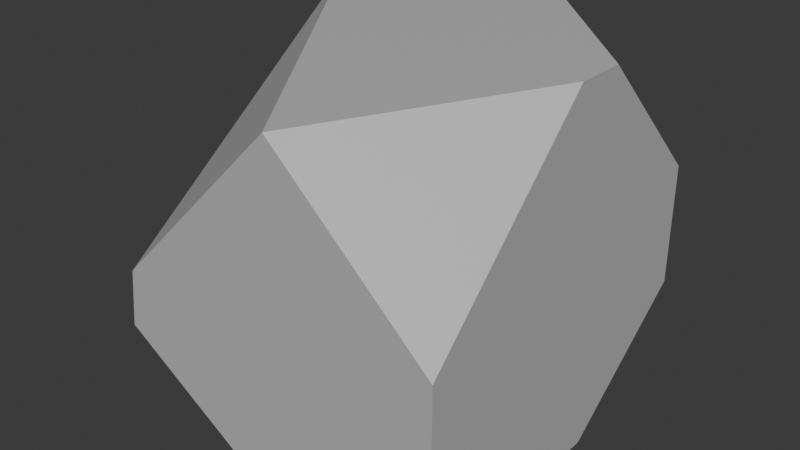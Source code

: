 # Source: Bodypart.blend  (saved by Blender 4.0.36; exported with 4.5.12 LTS)
import bpy
from mathutils import Matrix  # noqa: F401  (used for matrix-valued properties, if any)

bpy.ops.wm.read_factory_settings(use_empty=True)
scene = bpy.context.scene
scene.name = 'Scene'

# ---- collections
col_collection = bpy.data.collections.new('Collection'); scene.collection.children.link(col_collection)

# ---- materials (node trees are filled in below, after node groups)
mat_lit = bpy.data.materials.new('Lit')
mat_lit.use_transparent_shadow = False
mat_lit.diffuse_color = (0.5, 0.5, 0.5, 1.0)
mat_lit.roughness = 0.5528

# ---- material node trees
mat_lit.use_nodes = True; mat_lit.node_tree.nodes.clear()
_N = mat_lit.node_tree.nodes; _L = mat_lit.node_tree.links
n0 = _N.new('ShaderNodeBsdfPrincipled'); n0.name = 'Principled BSDF'; n0.location = (10, 300)
n0.inputs[0].default_value = (0.5, 0.5, 0.5, 1.0)
n0.inputs[2].default_value = 0.5528
n0.inputs[3].default_value = 1.45
n0.inputs[27].default_value = (0.0, 0.0, 0.0, 1.0)
n0.inputs[28].default_value = 1.0
n1 = _N.new('ShaderNodeOutputMaterial'); n1.name = 'Material Output'; n1.location = (300, 300)
n2 = _N.new('ShaderNodeNormalMap'); n2.name = 'Normal Map'; n2.location = (-300, -300)
n2.label = 'Normal/Map'
_L.new(n0.outputs[0], n1.inputs[0])
_L.new(n2.outputs[0], n0.inputs[5])
n1.is_active_output = True

# ---- world
world_world = bpy.data.worlds.new('World'); scene.world = world_world
world_world.use_nodes = True; world_world.node_tree.nodes.clear()
_N = world_world.node_tree.nodes; _L = world_world.node_tree.links
n0 = _N.new('ShaderNodeOutputWorld'); n0.name = 'World Output'; n0.location = (300, 300)
n1 = _N.new('ShaderNodeBackground'); n1.name = 'Background'; n1.location = (10, 300)
n1.inputs[0].default_value = (0.05088, 0.05088, 0.05088, 1.0)
_L.new(n1.outputs[0], n0.inputs[0])
n0.is_active_output = True
world_world.color = (0.05088, 0.05088, 0.05088)
world_world.use_sun_shadow = False
world_world.sun_shadow_jitter_overblur = 0.0

# ---- meshes
me_scene = bpy.data.meshes.new('Scene')
me_scene.from_pydata([(0.05351, 0.4247, 0.5), (-0.4487, -0.07759, 0.5), (-0.5, 0.5, -0.3483), (0.5, -0.2006, -0.5), (0.3084, -0.5, -0.5), (0.5, -0.5, -0.1061), (0.5, -0.3837, 0.5), (0.5, -0.5, 0.3837), (0.3837, -0.5, 0.5), (-0.07174, -0.5, 0.5), (-0.5, -0.5, 0.2416), (-0.4689, -0.2435, 0.5), (0.5, 0.5, 0.00693), (0.5, 0.00693, 0.5), (0.05353, 0.4247, 0.5), (0.5, 0.5, -0.1348), (0.1348, 0.5, -0.5), (0.5, 0.1348, -0.5), (-0.5, 0.3732, -0.5), (-0.3732, 0.5, -0.5), (-0.5, 0.5, -0.3732), (-0.2757, -0.5, -0.5), (-0.5, -0.2757, -0.5), (-0.5, -0.5, -0.07837)], [], [(0, 2, 1), (3, 5, 4), (6, 8, 7), (9, 11, 10), (12, 14, 13), (15, 17, 16), (18, 20, 19), (21, 23, 22), (14, 6, 13), (6, 14, 8), (8, 14, 9), (9, 14, 0), (9, 0, 1), (9, 1, 11), (20, 16, 19), (16, 20, 15), (15, 20, 2), (15, 2, 0), (15, 0, 12), (12, 0, 14), (3, 7, 5), (7, 3, 6), (6, 3, 13), (13, 3, 17), (13, 17, 12), (12, 17, 15), (11, 23, 10), (23, 11, 22), (22, 11, 18), (18, 11, 1), (18, 1, 2), (18, 2, 20), (5, 21, 4), (21, 5, 23), (23, 5, 7), (23, 7, 10), (10, 7, 9), (9, 7, 8), (4, 17, 3), (17, 4, 16), (16, 4, 21), (16, 21, 19), (19, 21, 22), (19, 22, 18)])
me_scene.polygons.foreach_set('use_smooth', [True] * 44)
_k = set([(0, 1), (0, 2), (0, 14), (1, 2), (1, 11), (2, 20), (3, 4), (3, 5), (3, 17), (4, 5), (4, 21), (5, 7), (6, 7), (6, 8), (6, 13), (7, 8), (8, 9), (9, 10), (9, 11), (10, 11), (10, 23), (12, 13), (12, 14), (12, 15), (13, 14), (15, 16), (15, 17), (16, 17), (16, 19), (18, 19), (18, 20), (18, 22), (19, 20), (21, 22), (21, 23), (22, 23)])
me_scene.attributes.new('sharp_edge', 'BOOLEAN', 'EDGE').data.foreach_set('value', [ (min(e.vertices), max(e.vertices)) in _k for e in me_scene.edges])
_uv = me_scene.uv_layers.new(name='UVSet0')
_uv.uv.foreach_set('vector', [0.6629, 0.5, 0.4129, 0.25, 0.625, 0.03793, 0.375, 0.6752, 0.4735, 0.75, 0.375, 0.7979, 0.625, 0.7209, 0.6541, 0.75, 0.5959, 0.75, 0.625, 0.8929, 0.875, 0.727, 0.5604, 0.0, 0.5017, 0.5, 0.625, 0.4621, 0.625, 0.6233, 0.4663, 0.5, 0.375, 0.5913, 0.2837, 0.5, 0.125, 0.5317, 0.4067, 0.25, 0.375, 0.2817, 0.1811, 0.75, 0.4804, 1.0, 0.375, 0.05606, 0.6629, 0.5, 0.625, 0.7209, 0.625, 0.6233, 0.625, 0.7209, 0.6629, 0.5, 0.6541, 0.75, 0.6541, 0.75, 0.6629, 0.5, 0.7679, 0.75, 0.7679, 0.75, 0.6629, 0.5, 0.6629, 0.5, 0.7679, 0.75, 0.6629, 0.5, 0.875, 0.7121, 0.7679, 0.75, 0.875, 0.7121, 0.875, 0.727, 0.4067, 0.25, 0.375, 0.4087, 0.375, 0.2817, 0.375, 0.4087, 0.4067, 0.25, 0.4663, 0.5, 0.4663, 0.5, 0.4067, 0.25, 0.4129, 0.25, 0.4663, 0.5, 0.4129, 0.25, 0.625, 0.4621, 0.4663, 0.5, 0.625, 0.4621, 0.5017, 0.5, 0.5017, 0.5, 0.625, 0.4621, 0.625, 0.4621, 0.375, 0.6752, 0.5959, 0.75, 0.4735, 0.75, 0.5959, 0.75, 0.375, 0.6752, 0.625, 0.7209, 0.625, 0.7209, 0.375, 0.6752, 0.625, 0.6233, 0.625, 0.6233, 0.375, 0.6752, 0.375, 0.5913, 0.625, 0.6233, 0.375, 0.5913, 0.5017, 0.5, 0.5017, 0.5, 0.375, 0.5913, 0.4663, 0.5, 0.625, 0.02303, 0.4804, 0.0, 0.5604, 0.0, 0.4804, 0.0, 0.625, 0.02303, 0.375, 0.05606, 0.375, 0.05606, 0.625, 0.02303, 0.375, 0.2183, 0.375, 0.2183, 0.625, 0.02303, 0.625, 0.03793, 0.375, 0.2183, 0.625, 0.03793, 0.4129, 0.25, 0.375, 0.2183, 0.4129, 0.25, 0.4067, 0.25, 0.4735, 0.75, 0.375, 0.9439, 0.375, 0.7979, 0.375, 0.9439, 0.4735, 0.75, 0.4804, 1.0, 0.4804, 1.0, 0.4735, 0.75, 0.5959, 0.75, 0.4804, 1.0, 0.5959, 0.75, 0.5604, 1.0, 0.5604, 1.0, 0.5959, 0.75, 0.625, 0.8929, 0.625, 0.8929, 0.5959, 0.75, 0.625, 0.7791, 0.3271, 0.75, 0.375, 0.5913, 0.375, 0.6752, 0.375, 0.5913, 0.3271, 0.75, 0.2837, 0.5, 0.2837, 0.5, 0.3271, 0.75, 0.1811, 0.75, 0.2837, 0.5, 0.1811, 0.75, 0.1567, 0.5, 0.1567, 0.5, 0.1811, 0.75, 0.125, 0.6939, 0.1567, 0.5, 0.125, 0.6939, 0.125, 0.5317])
me_scene.materials.append(mat_lit)
me_scene.update()
me_scene.normals_split_custom_set([tuple(v) for v in zip(*[iter([-0.6263, 0.6263, 0.4643, -0.6263, 0.6263, 0.4643, -0.6263, 0.6263, 0.4643, 0.7794, -0.4989, -0.3792, 0.7794, -0.4989, -0.3792, 0.7794, -0.4989, -0.3792, 0.5774, -0.5774, 0.5774, 0.5774, -0.5774, 0.5774, 0.5774, -0.5774, 0.5774, -0.4035, -0.6246, 0.6687, -0.4035, -0.6246, 0.6687, -0.4035, -0.6246, 0.6687, 0.5518, 0.5897, 0.5897, 0.5518, 0.5897, 0.5897, 0.5518, 0.5897, 0.5897, 0.5774, 0.5774, -0.5774, 0.5774, 0.5774, -0.5774, 0.5774, 0.5774, -0.5774, -0.5774, 0.5774, -0.5774, -0.5774, 0.5774, -0.5774, -0.5774, 0.5774, -0.5774, -0.6618, -0.6618, -0.352, -0.6618, -0.6618, -0.352, -0.6618, -0.6618, -0.352, 0.00105, 1.344e-07, 1.0, -3.66e-08, 0.0, 1.0, -1.709e-07, 0.0, 1.0, -3.66e-08, 0.0, 1.0, 0.00105, 1.344e-07, 1.0, 0.0, 0.0, 1.0, 0.0, 0.0, 1.0, 0.00105, 1.344e-07, 1.0, -2.797e-08, 0.0, 1.0, -2.797e-08, 0.0, 1.0, 0.00105, 1.344e-07, 1.0, 0.00141, 3.853e-08, 1.0, -2.797e-08, 0.0, 1.0, 0.00141, 3.853e-08, 1.0, -2.561e-08, 0.0, 1.0, -2.797e-08, 0.0, 1.0, -2.561e-08, 0.0, 1.0, 2.098e-07, 0.0, 1.0, -0.02301, 0.9976, 0.06477, -0.02301, 0.9976, 0.06477, -0.02301, 0.9976, 0.06477, -0.02301, 0.9976, 0.06477, -0.02301, 0.9976, 0.06477, -0.02299, 0.9976, 0.06476, -0.02299, 0.9976, 0.06476, -0.02301, 0.9976, 0.06477, -0.023, 0.9976, 0.06474, -0.02299, 0.9976, 0.06476, -0.023, 0.9976, 0.06474, -0.02286, 0.9976, 0.06583, -0.02299, 0.9976, 0.06476, -0.02286, 0.9976, 0.06583, -0.02302, 0.9976, 0.06475, -0.02302, 0.9976, 0.06475, -0.02286, 0.9976, 0.06583, -0.02265, 0.9975, 0.06755, 1.0, 0.0, 0.0, 1.0, 0.0, 0.0, 1.0, 0.0, 0.0, 1.0, 0.0, 0.0, 1.0, 0.0, 0.0, 1.0, 0.0, 0.0, 1.0, 0.0, 0.0, 1.0, 0.0, 0.0, 1.0, 0.0, 0.0, 1.0, 0.0, 0.0, 1.0, 0.0, 0.0, 1.0, 0.0, 0.0, 1.0, 0.0, 0.0, 1.0, 0.0, 0.0, 1.0, 0.0, 0.0, 1.0, 0.0, 0.0, 1.0, 0.0, 0.0, 1.0, 0.0, 0.0, -0.9989, 0.02657, 0.03842, -0.9989, 0.02656, 0.03841, -0.9989, 0.02657, 0.0384, -0.9989, 0.02656, 0.03841, -0.9989, 0.02657, 0.03842, -0.9989, 0.02655, 0.03841, -0.9989, 0.02655, 0.03841, -0.9989, 0.02657, 0.03842, -0.9989, 0.02655, 0.03841, -0.9989, 0.02655, 0.03841, -0.9989, 0.02657, 0.03842, -0.9989, 0.02656, 0.03841, -0.9989, 0.02655, 0.03841, -0.9989, 0.02656, 0.03841, -0.9989, 0.02655, 0.03841, -0.9989, 0.02655, 0.03841, -0.9989, 0.02655, 0.03841, -0.9989, 0.02654, 0.03839, 0.0, -1.0, 0.0, 0.0, -1.0, 0.0, 0.0, -1.0, 0.0, 0.0, -1.0, 0.0, 0.0, -1.0, 0.0, 0.0, -1.0, 0.0, 0.0, -1.0, 0.0, 0.0, -1.0, 0.0, 0.0, -1.0, 0.0, 0.0, -1.0, 0.0, 0.0, -1.0, 0.0, 0.0, -1.0, 0.0, 0.0, -1.0, 0.0, 0.0, -1.0, 0.0, 0.0, -1.0, 0.0, 0.0, -1.0, 0.0, 0.0, -1.0, 0.0, 0.0, -1.0, 0.0, 0.0, 0.0, -1.0, 0.0, 0.0, -1.0, 0.0, 0.0, -1.0, 0.0, 0.0, -1.0, 0.0, 0.0, -1.0, 0.0, 0.0, -1.0, 0.0, 0.0, -1.0, 0.0, 0.0, -1.0, 0.0, 0.0, -1.0, 0.0, 0.0, -1.0, 0.0, 0.0, -1.0, 0.0, 0.0, -1.0, 0.0, 0.0, -1.0, 0.0, 0.0, -1.0, 0.0, 0.0, -1.0, 0.0, 0.0, -1.0, 0.0, 0.0, -1.0, 0.0, 0.0, -1.0])] * 3)])

# ---- objects
ob_part = bpy.data.objects.new('Part', me_scene)

# ---- transforms, parenting, visibility, modifiers, constraints
ob_part.location = (0.0, 0.0, 0.0)
ob_part.rotation_euler = (1.571, -0.0, 0.0)
ob_part.color = (0.8, 0.8, 0.8, 1.0)

# ---- collection membership
col_collection.objects.link(ob_part)

# ---- scene / render settings (as saved in the file)
scene.frame_start = 1; scene.frame_end = 250; scene.frame_set(1)
scene.render.engine = 'BLENDER_EEVEE_NEXT'
scene.render.fps = 25
scene.cycles.sampling_pattern = 'TABULATED_SOBOL'
bpy.context.view_layer.update()

# ---- added for rendering (the .blend has no active camera and no usable light): camera, sun
cam_auto = bpy.data.cameras.new('AutoCamera')
cam_auto.lens = 50.0
cam_auto.sensor_width = 36.0
cam_auto.clip_end = 1000.0
ob_auto_camera = bpy.data.objects.new('AutoCamera', cam_auto)
scene.collection.objects.link(ob_auto_camera)
ob_auto_camera.location = (1.60254, -1.92304, 1.28203)
ob_auto_camera.rotation_euler = (1.09748, -7.21219e-08, 0.694738)
scene.camera = ob_auto_camera
light_auto_sun = bpy.data.lights.new('AutoSun', 'SUN')
light_auto_sun.energy = 3.0
light_auto_sun.angle = 0.0523599
ob_auto_sun = bpy.data.objects.new('AutoSun', light_auto_sun)
scene.collection.objects.link(ob_auto_sun)
ob_auto_sun.rotation_euler = (0.872665, 0.174533, 0.523599)
bpy.context.view_layer.update()
